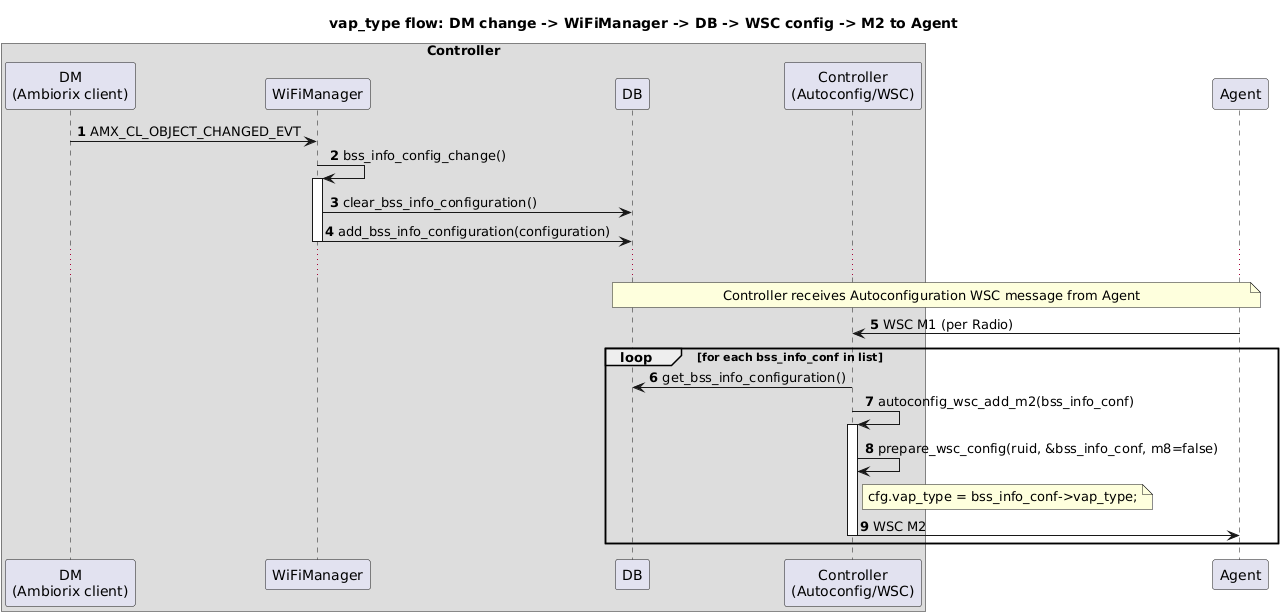

The diagram above was rendered by PlantUML. Its source (embedded in the PNG):
@startuml
title vap_type flow: DM change -> WiFiManager -> DB -> WSC config -> M2 to Agent
autonumber

'==== Global groups ====
box "Controller"
participant "DM\n(Ambiorix client)" as DM
participant "WiFiManager" as WM
participant "DB" as DB
participant "Controller\n(Autoconfig/WSC)" as CTRL
end box
participant "Agent" as AGT

DM -> WM : AMX_CL_OBJECT_CHANGED_EVT

WM -> WM : bss_info_config_change()
activate WM
WM -> DB : clear_bss_info_configuration()
WM -> DB : add_bss_info_configuration(configuration)
deactivate WM
...
note over DB, AGT
Controller receives Autoconfiguration WSC message from Agent
end note
AGT -> CTRL : WSC M1 (per Radio)
loop for each bss_info_conf in list
  CTRL -> DB : get_bss_info_configuration()
  CTRL -> CTRL : autoconfig_wsc_add_m2(bss_info_conf)
  activate CTRL

  CTRL -> CTRL : prepare_wsc_config(ruid, &bss_info_conf, m8=false)
  note right of CTRL
  cfg.vap_type = bss_info_conf->vap_type;
end note

  CTRL -> AGT : WSC M2
  deactivate CTRL
end loop
@enduml